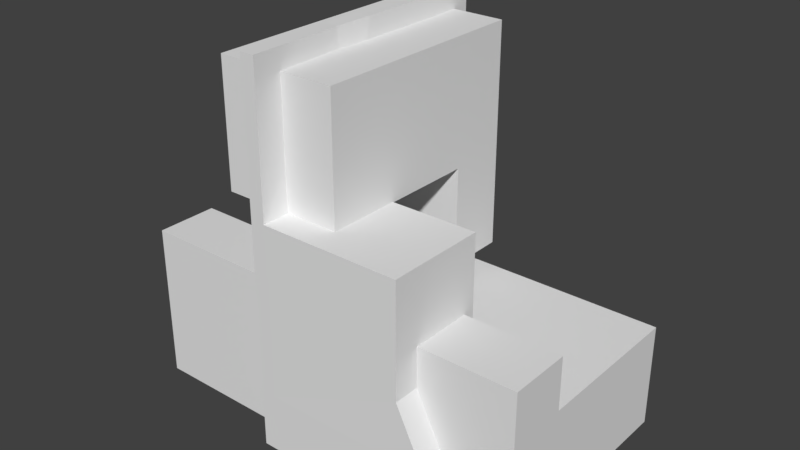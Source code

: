 # Source: C.H.I.L.D._Building_3.blend  (saved by Blender 2.80.75; exported with 4.5.12 LTS)
import bpy
from mathutils import Matrix  # noqa: F401  (used for matrix-valued properties, if any)

bpy.ops.wm.read_factory_settings(use_empty=True)
scene = bpy.context.scene
scene.name = 'Scene'

# ---- collections
col_collection_1 = bpy.data.collections.new('Collection 1'); scene.collection.children.link(col_collection_1)

# ---- materials (node trees are filled in below, after node groups)
mat_material = bpy.data.materials.new('Material')
mat_material.alpha_threshold = 0.0
mat_material.use_transparent_shadow = False
mat_material.roughness = 0.5
mat_material.line_color = (0.0, 0.0, 0.0, 1.0)

# ---- material node trees

# ---- world
world_world = bpy.data.worlds.new('World'); scene.world = world_world
world_world.color = (0.05088, 0.05088, 0.05088)
world_world.use_sun_shadow = False
world_world.sun_shadow_jitter_overblur = 0.0

# ---- meshes
me_cube_002 = bpy.data.meshes.new('Cube.002')
me_cube_002.from_pydata([(-4.081, -5.969, -1.865), (-4.081, -5.969, 4.015), (-4.081, -0.9305, -1.865), (-4.081, -0.9305, 4.015), (3.945, -5.969, -1.865), (3.945, -5.969, 4.015), (3.945, -0.9305, -1.865), (3.945, -0.9305, 4.015), (3.367, 80.65, -1.863), (-3.294, 80.65, -1.863), (-3.294, -60.12, -1.863), (3.367, -60.12, -1.863), (-1.44, 80.65, -1.863), (3.358, -3.696, -1.862), (3.367, 80.65, -0.2175), (-3.303, -3.697, -1.862), (-3.294, 80.65, -0.2175), (-1.44, -60.12, -1.863), (-3.294, -60.12, -0.2175), (3.367, -60.12, -0.2175), (3.358, -3.696, -0.2166), (-1.44, -60.12, -0.2175), (-3.303, -3.697, -0.2166), (-1.44, 80.65, -0.2175), (-1.449, -3.697, -1.862), (-3.294, 80.65, 0.6052), (-3.294, -60.12, 0.6052), (-1.44, -60.12, 0.6052), (-3.303, -3.697, 0.6061), (-1.44, 80.65, 0.6052), (3.367, 80.65, -1.04), (-3.294, 80.65, -1.04), (-3.294, -60.12, -1.04), (3.367, -60.12, -1.04), (3.358, -3.696, -1.039), (-1.44, -60.12, -1.04), (-3.303, -3.697, -1.039), (-1.44, 80.65, -1.04), (3.42, 17.41, 3.695), (-3.246, 17.41, 3.695), (-3.246, -24.81, 3.695), (3.42, -24.81, 3.695), (3.42, 17.41, 0.1594), (3.42, -24.81, 0.1594), (1.647, 17.41, 3.695), (3.42, -3.696, 3.695), (-3.246, -3.697, 3.695), (1.647, -24.81, 3.695), (3.42, -3.696, 0.1594), (1.647, -24.81, 0.1594), (1.647, 17.41, 0.1594), (1.647, -3.697, 3.695), (3.42, 17.41, 1.729), (-3.246, 17.41, 1.729), (-3.246, -24.81, 1.729), (3.42, -24.81, 1.729), (3.42, -3.696, 1.729), (1.647, -24.81, 1.729), (-3.246, -3.697, 1.729), (1.647, 17.41, 1.729), (-4.081, -3.45, -1.865), (-4.081, -5.969, -0.01428), (-4.081, -3.45, 4.015), (-4.081, -0.9305, -0.01428), (-0.06816, -0.9305, -1.865), (-0.06816, -0.9305, 4.015), (3.945, -0.9305, -0.01428), (3.945, -3.45, -1.865), (3.945, -3.45, 4.015), (3.945, -5.969, -0.01428), (-0.06816, -5.969, -1.865), (-0.06816, -5.969, 4.015), (-0.06816, -3.45, 4.015), (-0.06816, -3.45, -1.865), (3.945, -3.45, -0.01428), (-4.081, -3.45, -0.01428), (-4.081, -4.71, -1.865), (-4.081, -5.969, 1.546), (-4.081, -2.19, 4.015), (-4.081, -0.9305, -0.9396), (-1.097, -0.9305, -1.865), (1.938, -0.9305, 4.015), (3.945, -0.9305, -0.9396), (3.945, -2.19, -1.865), (3.945, -4.71, 4.015), (3.945, -5.969, -0.9396), (1.938, -5.969, -1.865), (-1.193, -6.938, 4.004), (-4.081, -2.19, -1.865), (-4.081, -5.969, -0.9396), (-4.081, -4.71, 4.015), (-4.081, -0.9305, 1.742), (1.938, -0.9305, -1.865), (-1.193, -1.899, 4.004), (3.945, -0.9305, 1.546), (3.945, -4.71, -1.865), (3.945, -2.19, 4.015), (3.945, -5.969, 1.546), (-1.097, -5.969, -1.865), (1.938, -5.969, 4.015), (-0.06816, -4.71, 4.015), (-0.06816, -2.19, 4.015), (1.938, -3.45, 4.015), (-1.193, -4.419, 4.004), (-0.06816, -4.71, -1.865), (-0.06816, -2.19, -1.865), (-1.097, -3.45, -1.865), (1.938, -3.45, -1.865), (-1.097, -5.969, -0.01428), (1.938, -5.969, -0.01428), (-0.06816, -5.969, -0.9396), (-0.06816, -5.969, 1.546), (3.945, -4.71, -0.01428), (3.945, -2.19, -0.01428), (3.945, -3.45, -0.9396), (3.945, -3.45, 1.546), (1.938, -0.9305, -0.01428), (-1.097, -0.9305, -0.01428), (-0.06816, -0.9305, -0.9396), (-0.06816, -0.9305, 1.546), (-4.081, -2.19, -0.01428), (-4.081, -4.71, -0.01428), (-4.081, -3.45, -0.9396), (-4.081, -3.45, 1.546), (-4.081, -4.71, 1.546), (-4.081, -4.71, -0.9396), (-4.081, -2.19, -0.9396), (-1.097, -0.9305, 1.742), (-1.097, -0.9305, -0.9396), (1.938, -0.9305, -0.9396), (3.945, -2.19, 1.546), (3.945, -2.19, -0.9396), (3.945, -4.71, -0.9396), (1.938, -5.969, 1.546), (1.938, -5.969, -0.9396), (-1.097, -5.969, -0.9396), (1.938, -2.19, -1.865), (-1.097, -2.19, -1.865), (-1.097, -4.71, -1.865), (-1.193, -3.159, 4.004), (1.938, -2.19, 4.015), (1.938, -4.71, 4.015), (-1.193, -5.678, 4.004), (1.938, -4.71, -1.865), (-1.097, -5.969, 1.546), (3.945, -4.71, 1.546), (1.938, -0.9305, 1.546), (-4.081, -2.19, 1.546), (-1.449, -4.079, 0.6061), (-1.449, -4.079, -0.2166), (-4.081, 57.66, -0.9396), (-4.081, 57.66, -1.865), (-1.097, 57.66, -1.865), (-4.07, 47.54, 1.741), (-4.07, 47.54, -0.01544), (-1.086, 47.54, -0.01544), (-1.086, 47.54, 1.741), (-1.097, 57.66, -0.9396), (-1.097, -0.9305, 1.539)], [], [(147, 78, 3, 91), (146, 81, 7, 94), (145, 84, 5, 97), (144, 87, 1, 77), (143, 95, 4, 86), (142, 90, 1, 87), (24, 15, 10, 17), (34, 13, 11, 33), (30, 8, 13, 34), (35, 21, 19, 33), (32, 18, 21, 35), (36, 22, 18, 32), (31, 16, 22, 36), (37, 23, 16, 31), (30, 14, 23, 37), (13, 24, 17, 11), (8, 12, 24, 13), (12, 9, 15, 24), (16, 25, 28, 22), (18, 26, 27, 21), (22, 28, 26, 18), (23, 29, 25, 16), (8, 30, 37, 12), (12, 37, 31, 9), (9, 31, 36, 15), (15, 36, 32, 10), (10, 32, 35, 17), (17, 35, 33, 11), (14, 30, 34, 20), (20, 34, 33, 19), (20, 19, 21, 149, 23, 14), (25, 29, 148, 28), (149, 148, 29, 23), (51, 47, 40, 46), (59, 44, 39, 53), (58, 46, 40, 54), (57, 47, 41, 55), (56, 48, 43, 55), (52, 42, 48, 56), (54, 40, 47, 57), (53, 39, 46, 58), (52, 38, 44, 59), (44, 51, 46, 39), (38, 45, 51, 44), (45, 41, 47, 51), (42, 52, 59, 50), (38, 52, 56, 45), (45, 56, 55, 41), (49, 57, 55, 43), (49, 50, 59, 57), (53, 58, 54, 57, 59), (48, 42, 50, 49, 43), (141, 100, 71, 99), (140, 101, 72, 102), (139, 78, 62, 103), (138, 104, 70, 98), (137, 105, 73, 106), (136, 83, 67, 107), (135, 108, 61, 89), (133, 99, 71, 111), (132, 112, 69, 85), (131, 113, 74, 114), (130, 96, 68, 115), (129, 116, 66, 82), (127, 93, 65, 119), (126, 120, 63, 79), (125, 121, 75, 122), (124, 90, 62, 123), (121, 124, 123, 75), (61, 77, 124, 121), (77, 1, 90, 124), (76, 125, 122, 60), (0, 89, 125, 76), (89, 61, 121, 125), (88, 126, 79, 2), (60, 122, 126, 88), (122, 75, 120, 126), (128, 80, 152, 157), (91, 3, 93, 127), (80, 128, 118, 64), (80, 2, 151, 152), (91, 127, 156, 153), (92, 129, 82, 6), (64, 118, 129, 92), (113, 130, 115, 74), (66, 94, 130, 113), (94, 7, 96, 130), (83, 131, 114, 67), (6, 82, 131, 83), (82, 66, 113, 131), (95, 132, 85, 4), (67, 114, 132, 95), (114, 74, 112, 132), (69, 97, 133, 109), (97, 5, 99, 133), (86, 134, 110, 70), (4, 85, 134, 86), (85, 69, 109, 134), (98, 135, 89, 0), (70, 110, 135, 98), (105, 136, 107, 73), (64, 92, 136, 105), (92, 6, 83, 136), (88, 137, 106, 60), (2, 80, 137, 88), (80, 64, 105, 137), (76, 138, 98, 0), (60, 106, 138, 76), (106, 73, 104, 138), (101, 139, 103, 72), (65, 93, 139, 101), (93, 3, 78, 139), (96, 140, 102, 68), (7, 81, 140, 96), (81, 65, 101, 140), (84, 141, 99, 5), (68, 102, 141, 84), (102, 72, 100, 141), (100, 142, 87, 71), (72, 103, 142, 100), (103, 62, 90, 142), (104, 143, 86, 70), (73, 107, 143, 104), (107, 67, 95, 143), (108, 144, 77, 61), (111, 71, 87, 144), (112, 145, 97, 69), (74, 115, 145, 112), (115, 68, 84, 145), (116, 146, 94, 66), (119, 65, 81, 146), (120, 147, 91, 63), (75, 123, 147, 120), (123, 62, 78, 147), (21, 27, 148, 149), (27, 26, 28, 148), (154, 153, 156, 155), (151, 150, 157, 152), (150, 154, 155, 157), (127, 117, 155, 156), (79, 63, 154, 150), (117, 128, 157, 155), (2, 79, 150, 151), (63, 91, 153, 154), (144, 158, 119, 111), (94, 97, 111, 119), (119, 158, 127), (144, 108, 117, 158), (98, 80, 117, 108)])
_uv = me_cube_002.uv_layers.new(name='UVMap')
_uv.uv.foreach_set('vector', [0.5625, 0.1875, 0.625, 0.1875, 0.625, 0.25, 0.5625, 0.25, 0.5625, 0.4375, 0.625, 0.4375, 0.625, 0.5, 0.5625, 0.5, 0.5625, 0.6875, 0.625, 0.6875, 0.625, 0.75, 0.5625, 0.75, 0.5625, 0.9375, 0.625, 0.9375, 0.625, 1.0, 0.5625, 1.0, 0.3125, 0.6875, 0.375, 0.6875, 0.375, 0.75, 0.3125, 0.75, 0.8125, 0.6875, 0.875, 0.6875, 0.875, 0.75, 0.8125, 0.75, 0.0, 0.0, 0.0, 0.0, 0.0, 0.0, 0.0, 0.0, 0.0, 0.0, 0.0, 0.0, 0.0, 0.0, 0.0, 0.0, 0.0, 0.0, 0.0, 0.0, 0.0, 0.0, 0.0, 0.0, 0.0, 0.0, 0.0, 0.0, 0.0, 0.0, 0.0, 0.0, 0.0, 0.0, 0.0, 0.0, 0.0, 0.0, 0.0, 0.0, 0.0, 0.0, 0.0, 0.0, 0.0, 0.0, 0.0, 0.0, 0.0, 0.0, 0.0, 0.0, 0.0, 0.0, 0.0, 0.0, 0.0, 0.0, 0.0, 0.0, 0.0, 0.0, 0.0, 0.0, 0.0, 0.0, 0.0, 0.0, 0.0, 0.0, 0.0, 0.0, 0.0, 0.0, 0.0, 0.0, 0.0, 0.0, 0.0, 0.0, 0.0, 0.0, 0.0, 0.0, 0.0, 0.0, 0.0, 0.0, 0.0, 0.0, 0.0, 0.0, 0.0, 0.0, 0.0, 0.0, 0.0, 0.0, 0.0, 0.0, 0.0, 0.0, 0.0, 0.0, 0.0, 0.0, 0.0, 0.0, 0.0, 0.0, 0.0, 0.0, 0.0, 0.0, 0.0, 0.0, 0.0, 0.0, 0.0, 0.0, 0.0, 0.0, 0.0, 0.0, 0.0, 0.0, 0.0, 0.0, 0.0, 0.0, 0.0, 0.0, 0.0, 0.0, 0.0, 0.0, 0.0, 0.0, 0.0, 0.0, 0.0, 0.0, 0.0, 0.0, 0.0, 0.0, 0.0, 0.0, 0.0, 0.0, 0.0, 0.0, 0.0, 0.0, 0.0, 0.0, 0.0, 0.0, 0.0, 0.0, 0.0, 0.0, 0.0, 0.0, 0.0, 0.0, 0.0, 0.0, 0.0, 0.0, 0.0, 0.0, 0.0, 0.0, 0.0, 0.0, 0.0, 0.0, 0.0, 0.0, 0.0, 0.0, 0.0, 0.0, 0.0, 0.0, 0.0, 0.0, 0.0, 0.0, 0.0, 0.0, 0.0, 0.0, 0.0, 0.0, 0.0, 0.0, 0.0, 0.0, 0.0, 0.0, 0.0, 0.0, 0.0, 0.0, 0.0, 0.0, 0.0, 0.0, 0.0, 0.0, 0.0, 0.0, 0.0, 0.0, 0.0, 0.0, 0.0, 0.0, 0.0, 0.0, 0.0, 0.0, 0.0, 0.0, 0.0, 0.0, 0.0, 0.0, 0.0, 0.0, 0.0, 0.0, 0.0, 0.0, 0.0, 0.0, 0.0, 0.0, 0.0, 0.0, 0.0, 0.0, 0.0, 0.0, 0.0, 0.0, 0.0, 0.0, 0.0, 0.0, 0.0, 0.0, 0.0, 0.0, 0.0, 0.0, 0.0, 0.0, 0.0, 0.0, 0.0, 0.0, 0.0, 0.0, 0.0, 0.0, 0.0, 0.0, 0.0, 0.0, 0.0, 0.0, 0.0, 0.0, 0.0, 0.0, 0.0, 0.0, 0.0, 0.0, 0.0, 0.0, 0.0, 0.0, 0.0, 0.0, 0.0, 0.0, 0.0, 0.0, 0.0, 0.0, 0.0, 0.0, 0.0, 0.0, 0.0, 0.0, 0.0, 0.0, 0.0, 0.0, 0.0, 0.0, 0.0, 0.0, 0.0, 0.0, 0.0, 0.0, 0.0, 0.0, 0.0, 0.0, 0.0, 0.0, 0.0, 0.0, 0.0, 0.0, 0.0, 0.0, 0.0, 0.0, 0.0, 0.0, 0.0, 0.0, 0.0, 0.0, 0.0, 0.0, 0.0, 0.0, 0.0, 0.0, 0.0, 0.0, 0.0, 0.0, 0.0, 0.0, 0.0, 0.0, 0.0, 0.0, 0.0, 0.0, 0.0, 0.0, 0.0, 0.0, 0.0, 0.0, 0.0, 0.0, 0.0, 0.0, 0.0, 0.0, 0.0, 0.0, 0.0, 0.0, 0.0, 0.0, 0.0, 0.0, 0.0, 0.0, 0.0, 0.0, 0.0, 0.0, 0.6875, 0.6875, 0.75, 0.6875, 0.75, 0.75, 0.6875, 0.75, 0.6875, 0.5625, 0.75, 0.5625, 0.75, 0.625, 0.6875, 0.625, 0.8125, 0.5625, 0.875, 0.5625, 0.875, 0.625, 0.8125, 0.625, 0.1875, 0.6875, 0.25, 0.6875, 0.25, 0.75, 0.1875, 0.75, 0.1875, 0.5625, 0.25, 0.5625, 0.25, 0.625, 0.1875, 0.625, 0.3125, 0.5625, 0.375, 0.5625, 0.375, 0.625, 0.3125, 0.625, 0.4375, 0.9375, 0.5, 0.9375, 0.5, 1.0, 0.4375, 1.0, 0.5625, 0.8125, 0.625, 0.8125, 0.625, 0.875, 0.5625, 0.875, 0.4375, 0.6875, 0.5, 0.6875, 0.5, 0.75, 0.4375, 0.75, 0.4375, 0.5625, 0.5, 0.5625, 0.5, 0.625, 0.4375, 0.625, 0.5625, 0.5625, 0.625, 0.5625, 0.625, 0.625, 0.5625, 0.625, 0.4375, 0.4375, 0.5, 0.4375, 0.5, 0.5, 0.4375, 0.5, 0.5625, 0.3125, 0.625, 0.3125, 0.625, 0.375, 0.5625, 0.375, 0.4375, 0.1875, 0.5, 0.1875, 0.5, 0.25, 0.4375, 0.25, 0.4375, 0.0625, 0.5, 0.0625, 0.5, 0.125, 0.4375, 0.125, 0.5625, 0.0625, 0.625, 0.0625, 0.625, 0.125, 0.5625, 0.125, 0.5, 0.0625, 0.5625, 0.0625, 0.5625, 0.125, 0.5, 0.125, 0.5, 0.0, 0.5625, 0.0, 0.5625, 0.0625, 0.5, 0.0625, 0.5625, 0.0, 0.625, 0.0, 0.625, 0.0625, 0.5625, 0.0625, 0.375, 0.0625, 0.4375, 0.0625, 0.4375, 0.125, 0.375, 0.125, 0.375, 0.0, 0.4375, 0.0, 0.4375, 0.0625, 0.375, 0.0625, 0.4375, 0.0, 0.5, 0.0, 0.5, 0.0625, 0.4375, 0.0625, 0.375, 0.1875, 0.4375, 0.1875, 0.4375, 0.25, 0.375, 0.25, 0.375, 0.125, 0.4375, 0.125, 0.4375, 0.1875, 0.375, 0.1875, 0.4375, 0.125, 0.5, 0.125, 0.5, 0.1875, 0.4375, 0.1875, 0.4375, 0.3125, 0.375, 0.3125, 0.375, 0.3125, 0.4375, 0.3125, 0.5625, 0.25, 0.625, 0.25, 0.625, 0.3125, 0.5625, 0.3125, 0.375, 0.3125, 0.4375, 0.3125, 0.4375, 0.375, 0.375, 0.375, 0.1875, 0.5, 0.125, 0.5, 0.125, 0.5, 0.1875, 0.5, 0.5625, 0.25, 0.5625, 0.3125, 0.5625, 0.3125, 0.5625, 0.25, 0.375, 0.4375, 0.4375, 0.4375, 0.4375, 0.5, 0.375, 0.5, 0.375, 0.375, 0.4375, 0.375, 0.4375, 0.4375, 0.375, 0.4375, 0.5, 0.5625, 0.5625, 0.5625, 0.5625, 0.625, 0.5, 0.625, 0.5, 0.5, 0.5625, 0.5, 0.5625, 0.5625, 0.5, 0.5625, 0.5625, 0.5, 0.625, 0.5, 0.625, 0.5625, 0.5625, 0.5625, 0.375, 0.5625, 0.4375, 0.5625, 0.4375, 0.625, 0.375, 0.625, 0.375, 0.5, 0.4375, 0.5, 0.4375, 0.5625, 0.375, 0.5625, 0.4375, 0.5, 0.5, 0.5, 0.5, 0.5625, 0.4375, 0.5625, 0.375, 0.6875, 0.4375, 0.6875, 0.4375, 0.75, 0.375, 0.75, 0.375, 0.625, 0.4375, 0.625, 0.4375, 0.6875, 0.375, 0.6875, 0.4375, 0.625, 0.5, 0.625, 0.5, 0.6875, 0.4375, 0.6875, 0.5, 0.75, 0.5625, 0.75, 0.5625, 0.8125, 0.5, 0.8125, 0.5625, 0.75, 0.625, 0.75, 0.625, 0.8125, 0.5625, 0.8125, 0.375, 0.8125, 0.4375, 0.8125, 0.4375, 0.875, 0.375, 0.875, 0.375, 0.75, 0.4375, 0.75, 0.4375, 0.8125, 0.375, 0.8125, 0.4375, 0.75, 0.5, 0.75, 0.5, 0.8125, 0.4375, 0.8125, 0.375, 0.9375, 0.4375, 0.9375, 0.4375, 1.0, 0.375, 1.0, 0.375, 0.875, 0.4375, 0.875, 0.4375, 0.9375, 0.375, 0.9375, 0.25, 0.5625, 0.3125, 0.5625, 0.3125, 0.625, 0.25, 0.625, 0.25, 0.5, 0.3125, 0.5, 0.3125, 0.5625, 0.25, 0.5625, 0.3125, 0.5, 0.375, 0.5, 0.375, 0.5625, 0.3125, 0.5625, 0.125, 0.5625, 0.1875, 0.5625, 0.1875, 0.625, 0.125, 0.625, 0.125, 0.5, 0.1875, 0.5, 0.1875, 0.5625, 0.125, 0.5625, 0.1875, 0.5, 0.25, 0.5, 0.25, 0.5625, 0.1875, 0.5625, 0.125, 0.6875, 0.1875, 0.6875, 0.1875, 0.75, 0.125, 0.75, 0.125, 0.625, 0.1875, 0.625, 0.1875, 0.6875, 0.125, 0.6875, 0.1875, 0.625, 0.25, 0.625, 0.25, 0.6875, 0.1875, 0.6875, 0.75, 0.5625, 0.8125, 0.5625, 0.8125, 0.625, 0.75, 0.625, 0.75, 0.5, 0.8125, 0.5, 0.8125, 0.5625, 0.75, 0.5625, 0.8125, 0.5, 0.875, 0.5, 0.875, 0.5625, 0.8125, 0.5625, 0.625, 0.5625, 0.6875, 0.5625, 0.6875, 0.625, 0.625, 0.625, 0.625, 0.5, 0.6875, 0.5, 0.6875, 0.5625, 0.625, 0.5625, 0.6875, 0.5, 0.75, 0.5, 0.75, 0.5625, 0.6875, 0.5625, 0.625, 0.6875, 0.6875, 0.6875, 0.6875, 0.75, 0.625, 0.75, 0.625, 0.625, 0.6875, 0.625, 0.6875, 0.6875, 0.625, 0.6875, 0.6875, 0.625, 0.75, 0.625, 0.75, 0.6875, 0.6875, 0.6875, 0.75, 0.6875, 0.8125, 0.6875, 0.8125, 0.75, 0.75, 0.75, 0.75, 0.625, 0.8125, 0.625, 0.8125, 0.6875, 0.75, 0.6875, 0.8125, 0.625, 0.875, 0.625, 0.875, 0.6875, 0.8125, 0.6875, 0.25, 0.6875, 0.3125, 0.6875, 0.3125, 0.75, 0.25, 0.75, 0.25, 0.625, 0.3125, 0.625, 0.3125, 0.6875, 0.25, 0.6875, 0.3125, 0.625, 0.375, 0.625, 0.375, 0.6875, 0.3125, 0.6875, 0.5, 0.9375, 0.5625, 0.9375, 0.5625, 1.0, 0.5, 1.0, 0.5625, 0.875, 0.625, 0.875, 0.625, 0.9375, 0.5625, 0.9375, 0.5, 0.6875, 0.5625, 0.6875, 0.5625, 0.75, 0.5, 0.75, 0.5, 0.625, 0.5625, 0.625, 0.5625, 0.6875, 0.5, 0.6875, 0.5625, 0.625, 0.625, 0.625, 0.625, 0.6875, 0.5625, 0.6875, 0.5, 0.4375, 0.5625, 0.4375, 0.5625, 0.5, 0.5, 0.5, 0.5625, 0.375, 0.625, 0.375, 0.625, 0.4375, 0.5625, 0.4375, 0.5, 0.1875, 0.5625, 0.1875, 0.5625, 0.25, 0.5, 0.25, 0.5, 0.125, 0.5625, 0.125, 0.5625, 0.1875, 0.5, 0.1875, 0.5625, 0.125, 0.625, 0.125, 0.625, 0.1875, 0.5625, 0.1875, 0.0, 0.0, 0.0, 0.0, 0.0, 0.0, 0.0, 0.0, 0.0, 0.0, 0.0, 0.0, 0.0, 0.0, 0.0, 0.0, 0.5, 0.25, 0.5625, 0.25, 0.5625, 0.3125, 0.5, 0.3125, 0.375, 0.25, 0.4375, 0.25, 0.4375, 0.3125, 0.375, 0.3125, 0.4375, 0.25, 0.5, 0.25, 0.5, 0.3125, 0.4375, 0.3125, 0.0, 0.0, 0.0, 0.0, 0.0, 0.0, 0.0, 0.0, 0.4375, 0.25, 0.5, 0.25, 0.5, 0.25, 0.4375, 0.25, 0.0, 0.0, 0.0, 0.0, 0.0, 0.0, 0.0, 0.0, 0.375, 0.25, 0.4375, 0.25, 0.4375, 0.25, 0.375, 0.25, 0.5, 0.25, 0.5625, 0.25, 0.5625, 0.25, 0.5, 0.25, 0.5625, 0.9375, 0.0, 0.0, 0.0, 0.0, 0.5625, 0.875, 0.0, 0.0, 0.0, 0.0, 0.5625, 0.875, 0.0, 0.0, 0.0, 0.0, 0.0, 0.0, 0.5625, 0.3125, 0.5625, 0.9375, 0.5, 0.9375, 0.0, 0.0, 0.0, 0.0, 0.0, 0.0, 0.0, 0.0, 0.0, 0.0, 0.5, 0.9375])
me_cube_002.materials.append(mat_material)
me_cube_002.use_remesh_preserve_volume = False
me_cube_002.use_remesh_preserve_attributes = False
me_cube_002.use_mirror_vertex_groups = False
me_cube_002.update()

# ---- objects
ob_cube_002 = bpy.data.objects.new('Cube.002', me_cube_002)

# ---- transforms, parenting, visibility, modifiers, constraints
ob_cube_002.location = (0.01168, -0.2049, 4.951)
ob_cube_002.rotation_euler = (0.0, -0.0, 1.571)
ob_cube_002.scale = (1.386, -0.1193, 2.622)
ob_cube_002.lineart.crease_threshold = 0.0

# ---- collection membership
scene.collection.objects.link(ob_cube_002)

# ---- scene / render settings (as saved in the file)
scene.frame_start = 1; scene.frame_end = 250; scene.frame_set(1)
scene.render.engine = 'BLENDER_EEVEE_NEXT'
scene.render.resolution_percentage = 50
scene.render.dither_intensity = 0.0
scene.cycles.use_denoising = False
scene.cycles.samples = 128
scene.cycles.sampling_pattern = 'TABULATED_SOBOL'
scene.cycles.use_adaptive_sampling = False
scene.cycles.use_light_tree = False
scene.view_settings.view_transform = 'Standard'
bpy.context.view_layer.update()

# ---- added for rendering (the .blend has no active camera and no usable light): camera, sun
cam_auto = bpy.data.cameras.new('AutoCamera')
cam_auto.lens = 50.0
cam_auto.sensor_width = 36.0
cam_auto.clip_end = 1000.0
ob_auto_camera = bpy.data.objects.new('AutoCamera', cam_auto)
scene.collection.objects.link(ob_auto_camera)
ob_auto_camera.location = (24.7092, -28.4668, 26.5479)
ob_auto_camera.rotation_euler = (1.09748, -7.21219e-08, 0.694738)
scene.camera = ob_auto_camera
light_auto_sun = bpy.data.lights.new('AutoSun', 'SUN')
light_auto_sun.energy = 3.0
light_auto_sun.angle = 0.0523599
ob_auto_sun = bpy.data.objects.new('AutoSun', light_auto_sun)
scene.collection.objects.link(ob_auto_sun)
ob_auto_sun.rotation_euler = (0.872665, 0.174533, 0.523599)
bpy.context.view_layer.update()
